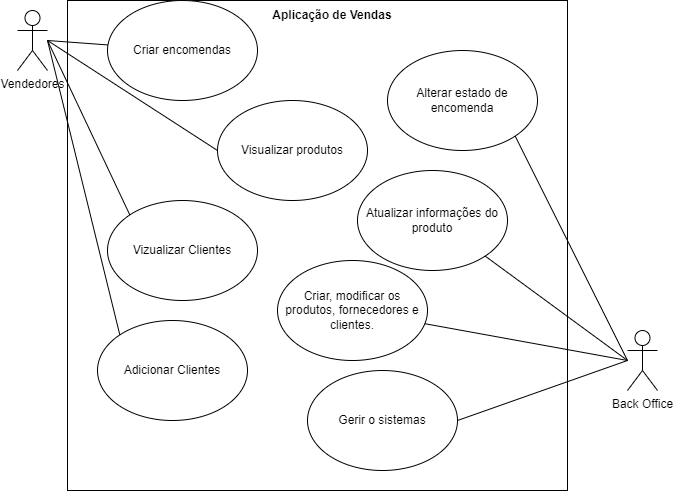

The diagram above was exported from draw.io. Its source (the exported page's mxGraphModel, read from the mxfile embedded in the PNG):
<mxGraphModel dx="2068" dy="600" grid="1" gridSize="10" guides="1" tooltips="1" connect="1" arrows="1" fold="1" page="1" pageScale="1" pageWidth="827" pageHeight="1169" math="0" shadow="0">
  <root>
    <mxCell id="0" />
    <mxCell id="1" parent="0" />
    <mxCell id="jJOKexG_68baJOF0X2Fp-1" value="Vendedores" style="shape=umlActor;verticalLabelPosition=bottom;verticalAlign=top;html=1;outlineConnect=0;" parent="1" vertex="1">
      <mxGeometry x="90" y="100" width="30" height="60" as="geometry" />
    </mxCell>
    <mxCell id="jJOKexG_68baJOF0X2Fp-3" value="Back Office" style="shape=umlActor;verticalLabelPosition=bottom;verticalAlign=top;html=1;outlineConnect=0;" parent="1" vertex="1">
      <mxGeometry x="700" y="420" width="30" height="60" as="geometry" />
    </mxCell>
    <mxCell id="jJOKexG_68baJOF0X2Fp-5" value="" style="rounded=0;whiteSpace=wrap;html=1;" parent="1" vertex="1">
      <mxGeometry x="140" y="90" width="500" height="490" as="geometry" />
    </mxCell>
    <mxCell id="jJOKexG_68baJOF0X2Fp-6" value="Aplicação de Vendas" style="text;html=1;strokeColor=none;fillColor=none;align=center;verticalAlign=middle;whiteSpace=wrap;rounded=0;fontStyle=1" parent="1" vertex="1">
      <mxGeometry x="340" y="90" width="130" height="30" as="geometry" />
    </mxCell>
    <mxCell id="jJOKexG_68baJOF0X2Fp-8" value="Criar encomendas" style="ellipse;whiteSpace=wrap;html=1;" parent="1" vertex="1">
      <mxGeometry x="180" y="90" width="150" height="100" as="geometry" />
    </mxCell>
    <mxCell id="jJOKexG_68baJOF0X2Fp-9" value="Visualizar produtos" style="ellipse;whiteSpace=wrap;html=1;" parent="1" vertex="1">
      <mxGeometry x="290" y="190" width="150" height="100" as="geometry" />
    </mxCell>
    <mxCell id="jJOKexG_68baJOF0X2Fp-10" value="Vizualizar Clientes" style="ellipse;whiteSpace=wrap;html=1;" parent="1" vertex="1">
      <mxGeometry x="180" y="290" width="150" height="100" as="geometry" />
    </mxCell>
    <mxCell id="jJOKexG_68baJOF0X2Fp-11" value="Alterar estado de encomenda" style="ellipse;whiteSpace=wrap;html=1;" parent="1" vertex="1">
      <mxGeometry x="460" y="140" width="150" height="100" as="geometry" />
    </mxCell>
    <mxCell id="jJOKexG_68baJOF0X2Fp-12" value="Atualizar informações do produto" style="ellipse;whiteSpace=wrap;html=1;" parent="1" vertex="1">
      <mxGeometry x="430" y="260" width="150" height="100" as="geometry" />
    </mxCell>
    <mxCell id="jJOKexG_68baJOF0X2Fp-13" value="Criar, modificar os produtos, fornecedores e clientes." style="ellipse;whiteSpace=wrap;html=1;" parent="1" vertex="1">
      <mxGeometry x="350" y="350" width="150" height="100" as="geometry" />
    </mxCell>
    <mxCell id="jJOKexG_68baJOF0X2Fp-14" value="Gerir o sistemas" style="ellipse;whiteSpace=wrap;html=1;" parent="1" vertex="1">
      <mxGeometry x="380" y="460" width="150" height="100" as="geometry" />
    </mxCell>
    <mxCell id="jJOKexG_68baJOF0X2Fp-16" value="" style="endArrow=none;html=1;rounded=0;" parent="1" target="jJOKexG_68baJOF0X2Fp-8" edge="1">
      <mxGeometry width="50" height="50" relative="1" as="geometry">
        <mxPoint x="120" y="130" as="sourcePoint" />
        <mxPoint x="170" y="80" as="targetPoint" />
      </mxGeometry>
    </mxCell>
    <mxCell id="jJOKexG_68baJOF0X2Fp-17" value="" style="endArrow=none;html=1;rounded=0;entryX=0;entryY=0.5;entryDx=0;entryDy=0;" parent="1" target="jJOKexG_68baJOF0X2Fp-9" edge="1">
      <mxGeometry width="50" height="50" relative="1" as="geometry">
        <mxPoint x="120" y="130" as="sourcePoint" />
        <mxPoint x="184" y="153" as="targetPoint" />
      </mxGeometry>
    </mxCell>
    <mxCell id="jJOKexG_68baJOF0X2Fp-18" value="" style="endArrow=none;html=1;rounded=0;entryX=0;entryY=0;entryDx=0;entryDy=0;" parent="1" target="jJOKexG_68baJOF0X2Fp-10" edge="1">
      <mxGeometry width="50" height="50" relative="1" as="geometry">
        <mxPoint x="120" y="130" as="sourcePoint" />
        <mxPoint x="290" y="270" as="targetPoint" />
      </mxGeometry>
    </mxCell>
    <mxCell id="jJOKexG_68baJOF0X2Fp-19" value="" style="endArrow=none;html=1;rounded=0;" parent="1" target="jJOKexG_68baJOF0X2Fp-13" edge="1">
      <mxGeometry width="50" height="50" relative="1" as="geometry">
        <mxPoint x="700" y="450" as="sourcePoint" />
        <mxPoint x="202" y="645" as="targetPoint" />
      </mxGeometry>
    </mxCell>
    <mxCell id="jJOKexG_68baJOF0X2Fp-20" value="" style="endArrow=none;html=1;rounded=0;entryX=1;entryY=0.5;entryDx=0;entryDy=0;" parent="1" target="jJOKexG_68baJOF0X2Fp-14" edge="1">
      <mxGeometry width="50" height="50" relative="1" as="geometry">
        <mxPoint x="700" y="450" as="sourcePoint" />
        <mxPoint x="330" y="410" as="targetPoint" />
      </mxGeometry>
    </mxCell>
    <mxCell id="iK04iXg2JUt47_-GtKQ4-1" value="" style="endArrow=none;html=1;rounded=0;entryX=1;entryY=1;entryDx=0;entryDy=0;" parent="1" target="jJOKexG_68baJOF0X2Fp-12" edge="1">
      <mxGeometry width="50" height="50" relative="1" as="geometry">
        <mxPoint x="700" y="450" as="sourcePoint" />
        <mxPoint x="590" y="300" as="targetPoint" />
      </mxGeometry>
    </mxCell>
    <mxCell id="iK04iXg2JUt47_-GtKQ4-2" value="" style="endArrow=none;html=1;rounded=0;entryX=1;entryY=1;entryDx=0;entryDy=0;" parent="1" target="jJOKexG_68baJOF0X2Fp-11" edge="1">
      <mxGeometry width="50" height="50" relative="1" as="geometry">
        <mxPoint x="700" y="450" as="sourcePoint" />
        <mxPoint x="610" y="245" as="targetPoint" />
      </mxGeometry>
    </mxCell>
    <mxCell id="d3H89HjwGCutwCp6vdZ_-1" value="Adicionar Clientes" style="ellipse;whiteSpace=wrap;html=1;" vertex="1" parent="1">
      <mxGeometry x="170" y="410" width="150" height="100" as="geometry" />
    </mxCell>
    <mxCell id="d3H89HjwGCutwCp6vdZ_-2" value="" style="endArrow=none;html=1;rounded=0;entryX=0;entryY=0;entryDx=0;entryDy=0;" edge="1" parent="1" target="d3H89HjwGCutwCp6vdZ_-1">
      <mxGeometry width="50" height="50" relative="1" as="geometry">
        <mxPoint x="120" y="130" as="sourcePoint" />
        <mxPoint x="220" y="310" as="targetPoint" />
      </mxGeometry>
    </mxCell>
  </root>
</mxGraphModel>